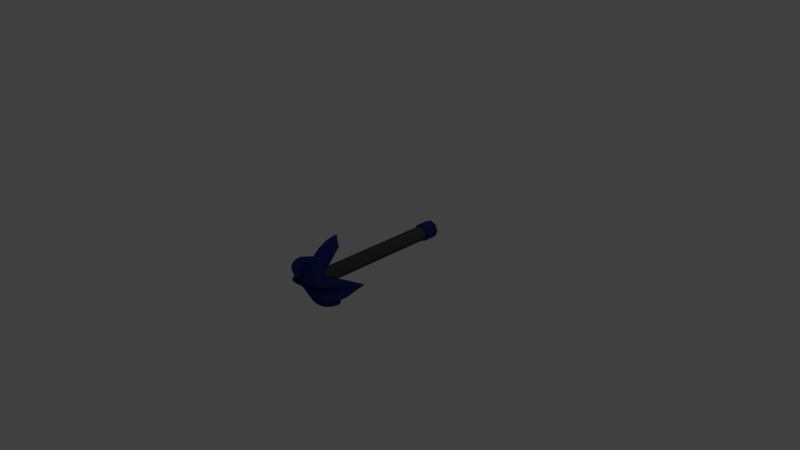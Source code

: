 # Source: projectiletower1v1.0.blend  (saved by Blender 2.72.0; exported with 4.5.12 LTS)
import bpy
from mathutils import Matrix  # noqa: F401  (used for matrix-valued properties, if any)

bpy.ops.wm.read_factory_settings(use_empty=True)
scene = bpy.context.scene
scene.name = 'Scene'

# ---- collections
col_collection_1 = bpy.data.collections.new('Collection 1'); scene.collection.children.link(col_collection_1)

# ---- materials (node trees are filled in below, after node groups)
mat_material_001 = bpy.data.materials.new('Material.001')
mat_material_001.alpha_threshold = 0.0
mat_material_001.use_transparent_shadow = False
mat_material_001.diffuse_color = (0.06372, 0.06372, 0.06372, 1.0)
mat_material_001.specular_color = (0.3424, 0.3424, 0.3424)
mat_material_001.roughness = 0.5
mat_material = bpy.data.materials.new('Material')
mat_material.alpha_threshold = 0.0
mat_material.use_transparent_shadow = False
mat_material.diffuse_color = (0.01759, 0.02689, 0.1574, 1.0)
mat_material.specular_color = (0.1154, 0.1263, 0.6619)
mat_material.roughness = 0.5
mat_material.specular_intensity = 1.0

# ---- material node trees

# ---- world
world_world = bpy.data.worlds.new('World'); scene.world = world_world
world_world.color = (0.05088, 0.05088, 0.05088)
world_world.use_sun_shadow = False
world_world.sun_shadow_jitter_overblur = 0.0
world_world.cycles.sampling_method = 'MANUAL'
world_world.cycles.sample_map_resolution = 256

# ---- cameras
cam_camera = bpy.data.cameras.new('Camera')
cam_camera.clip_end = 100.0
cam_camera.lens = 35.0
cam_camera.sensor_width = 32.0
cam_camera.sensor_height = 18.0
cam_camera.ortho_scale = 7.314
cam_camera.dof.focus_distance = 0.0
cam_camera.dof.aperture_fstop = 128.0

# ---- lights
light_lamp = bpy.data.lights.new('Lamp', 'POINT')
light_lamp.transmission_factor = 0.0
light_lamp.cutoff_distance = 30.0
light_lamp.energy = 100.0
light_lamp.shadow_buffer_clip_start = 1.001
light_lamp.shadow_soft_size = 0.1
light_lamp.shadow_maximum_resolution = 0.006
light_lamp.use_absolute_resolution = True
light_lamp.cycles.use_multiple_importance_sampling = False

# ---- meshes
me_cylinder = bpy.data.meshes.new('Cylinder')
me_cylinder.from_pydata([(0.0, 1.0, -1.0), (0.0, 1.0, 1.0), (0.7071, 0.7071, -1.0), (0.7071, 0.7071, 1.0), (1.0, -4.371e-08, -1.0), (1.0, -4.371e-08, 1.0), (0.7071, -0.7071, -1.0), (0.7071, -0.7071, 1.0), (-8.742e-08, -1.0, -1.0), (-8.742e-08, -1.0, 1.0), (-0.7071, -0.7071, -1.0), (-0.7071, -0.7071, 1.0), (-1.0, 1.192e-08, -1.0), (-1.0, 1.192e-08, 1.0), (-0.7071, 0.7071, -1.0), (-0.7071, 0.7071, 1.0), (-0.7071, -0.7071, 0.0), (-0.7071, -0.7071, -0.5), (-0.7071, -0.7071, 0.5), (-0.7071, -0.7071, -0.75), (-0.7071, -0.7071, 0.25), (-0.7071, -0.7071, -0.25), (-0.7071, -0.7071, 0.75), (-8.742e-08, -1.0, 0.0), (-8.742e-08, -1.0, -0.5), (-8.742e-08, -1.0, 0.5), (-8.742e-08, -1.0, -0.75), (-8.742e-08, -1.0, 0.25), (-8.742e-08, -1.0, -0.25), (-8.742e-08, -1.0, 0.75), (0.7071, -0.7071, 0.0), (0.7071, -0.7071, -0.5), (0.7071, -0.7071, 0.5), (0.7071, -0.7071, -0.75), (0.7071, -0.7071, 0.25), (0.7071, -0.7071, -0.25), (0.7071, -0.7071, 0.75), (1.0, -4.371e-08, 0.0), (1.0, -4.371e-08, -0.5), (1.0, -4.371e-08, 0.5), (1.0, -4.371e-08, -0.75), (1.0, -4.371e-08, 0.25), (1.0, -4.371e-08, -0.25), (1.0, -4.371e-08, 0.75), (0.7071, 0.7071, 0.0), (0.7071, 0.7071, -0.5), (0.7071, 0.7071, 0.5), (0.7071, 0.7071, -0.75), (0.7071, 0.7071, 0.25), (0.7071, 0.7071, -0.25), (0.7071, 0.7071, 0.75), (0.0, 1.0, 0.0), (0.0, 1.0, 0.5), (0.0, 1.0, -0.5), (0.0, 1.0, 0.75), (0.0, 1.0, -0.25), (0.0, 1.0, 0.25), (0.0, 1.0, -0.75), (-0.7071, 0.7071, 0.0), (-0.7071, 0.7071, -0.5), (-0.7071, 0.7071, 0.5), (-0.7071, 0.7071, -0.75), (-0.7071, 0.7071, 0.25), (-0.7071, 0.7071, -0.25), (-0.7071, 0.7071, 0.75), (-1.0, 1.192e-08, 0.0), (-1.0, 1.192e-08, -0.5), (-1.0, 1.192e-08, 0.5)], [], [(0, 57, 53, 55, 51, 56, 52, 54, 1, 3, 50, 46, 48, 44, 49, 45, 47, 2), (2, 47, 45, 49, 44, 48, 46, 50, 3, 5, 43, 39, 41, 37, 42, 38, 40, 4), (4, 40, 38, 42, 37, 41, 39, 43, 5, 7, 36, 32, 34, 30, 35, 31, 33, 6), (6, 33, 31, 35, 30, 34, 32, 36, 7, 9, 29, 25, 27, 23, 28, 24, 26, 8), (8, 26, 24, 28, 23, 27, 25, 29, 9, 11, 22, 18, 20, 16, 21, 17, 19, 10), (10, 19, 17, 21, 16, 20, 18, 22, 11, 13, 67, 65, 66, 12), (3, 1, 15, 13, 11, 9, 7, 5), (14, 61, 59, 63, 58, 62, 60, 64, 15, 1, 54, 52, 56, 51, 55, 53, 57, 0), (12, 66, 65, 67, 13, 15, 64, 60, 62, 58, 63, 59, 61, 14), (0, 2, 4, 6, 8, 10, 12, 14)])
me_cylinder.materials.append(mat_material_001)
me_cylinder.use_remesh_preserve_volume = False
me_cylinder.use_remesh_preserve_attributes = False
me_cylinder.use_mirror_vertex_groups = False
me_cylinder.update()
me_sphere_001 = bpy.data.meshes.new('Sphere.001')
me_sphere_001.from_pydata([(-0.1836, -0.7497, -0.09716), (-0.1762, -0.7319, -0.2923), (-0.1544, -0.6794, -0.4798), (-0.1191, -0.594, -0.6527), (-0.09248, -0.4791, -0.8043), (-0.07205, -0.3391, -0.9286), (-0.05395, -0.1794, -1.021), (-0.03095, -0.1023, -1.027), (-0.2983, -0.247, -0.6947), (-0.2796, -0.244, -0.8141), (-0.2495, -0.2222, -0.8681), (-0.2178, -0.2033, -0.9289), (-0.1693, -0.1646, -0.9895), (-0.1239, -0.1243, -1.011), (-0.07848, -0.08711, -1.036), (-0.04782, -0.04848, -1.02), (-0.87, -0.2281, -0.5091), (-0.8522, -0.2225, -0.6755), (-0.7996, -0.2061, -0.7902), (-0.7143, -0.1884, -0.9072), (-0.5994, -0.1513, -0.9885), (-0.4594, -0.1193, -1.043), (-0.2996, -0.08966, -1.078), (-0.1263, -0.04394, -1.04), (0.0, -1.0, 7.55e-08), (0.0, -0.9808, -0.1951), (0.0, -0.9239, -0.3827), (0.0, -0.8315, -0.5556), (0.0, -0.7071, -0.7071), (0.0, -0.5556, -0.8315), (0.0, -0.3827, -0.9239), (0.0, -0.1951, -0.9808), (0.1836, -0.7497, -0.09716), (0.1762, -0.7319, -0.2923), (0.1544, -0.6794, -0.4798), (0.1191, -0.594, -0.6527), (0.09248, -0.4791, -0.8043), (0.07205, -0.3391, -0.9286), (0.05395, -0.1794, -1.021), (0.03095, -0.1023, -1.027), (0.2983, -0.247, -0.6947), (0.2796, -0.244, -0.8141), (0.2495, -0.2222, -0.8681), (0.2178, -0.2033, -0.9289), (0.1693, -0.1646, -0.9895), (0.1239, -0.1243, -1.011), (0.07848, -0.08711, -1.036), (0.04782, -0.04848, -1.02), (0.87, -0.2281, -0.5091), (0.8522, -0.2225, -0.6755), (0.7996, -0.2061, -0.7902), (0.7143, -0.1884, -0.9072), (0.5994, -0.1513, -0.9885), (0.4594, -0.1193, -1.043), (0.2996, -0.08966, -1.078), (0.1263, -0.04394, -1.04), (-1.0, 0.0, 7.55e-08), (-0.9808, 0.0, -0.1951), (-0.9239, 0.0, -0.3827), (-0.8315, 0.0, -0.5556), (-0.7071, 0.0, -0.7071), (-0.5556, 0.0, -0.8315), (-0.3827, 0.0, -0.9239), (-0.1951, 0.0, -0.9808), (-0.1836, 0.7497, -0.09716), (-0.1762, 0.7319, -0.2923), (-0.1544, 0.6794, -0.4798), (-0.1191, 0.594, -0.6527), (-0.09248, 0.4791, -0.8043), (-0.07205, 0.3391, -0.9286), (-0.05395, 0.1794, -1.021), (-0.03095, 0.1023, -1.027), (-0.2983, 0.247, -0.6947), (-0.2796, 0.244, -0.8141), (-0.2495, 0.2222, -0.8681), (-0.2178, 0.2033, -0.9289), (-0.1693, 0.1646, -0.9895), (-0.1239, 0.1243, -1.011), (-0.07848, 0.08711, -1.036), (-0.04782, 0.04848, -1.02), (-0.87, 0.2281, -0.5091), (-0.8522, 0.2225, -0.6755), (-0.7996, 0.2061, -0.7902), (-0.7143, 0.1884, -0.9072), (-0.5994, 0.1513, -0.9885), (-0.4594, 0.1193, -1.043), (-0.2996, 0.08966, -1.078), (-0.1263, 0.04394, -1.04), (1.0, 0.0, 7.55e-08), (0.9808, 0.0, -0.1951), (0.9239, 0.0, -0.3827), (0.8315, 0.0, -0.5556), (0.7071, 0.0, -0.7071), (0.5556, 0.0, -0.8315), (0.3827, 0.0, -0.9239), (0.1951, 0.0, -0.9808), (0.0, 1.0, 7.55e-08), (0.0, 0.9808, -0.1951), (0.0, 0.9239, -0.3827), (0.0, 0.8315, -0.5556), (0.0, 0.7071, -0.7071), (0.0, 0.5556, -0.8315), (0.0, 0.3827, -0.9239), (0.0, 0.1951, -0.9808), (0.1836, 0.7497, -0.09716), (0.1762, 0.7319, -0.2923), (0.1544, 0.6794, -0.4798), (0.1191, 0.594, -0.6527), (0.09248, 0.4791, -0.8043), (0.07205, 0.3391, -0.9286), (0.05395, 0.1794, -1.021), (0.03095, 0.1023, -1.027), (0.2983, 0.247, -0.6947), (0.2796, 0.244, -0.8141), (0.2495, 0.2222, -0.8681), (0.2178, 0.2033, -0.9289), (0.1693, 0.1646, -0.9895), (0.1239, 0.1243, -1.011), (0.07848, 0.08711, -1.036), (0.04782, 0.04848, -1.02), (0.0, 0.0, -1.0), (0.87, 0.2281, -0.5091), (0.8522, 0.2225, -0.6755), (0.7996, 0.2061, -0.7902), (0.7143, 0.1884, -0.9072), (0.5994, 0.1513, -0.9885), (0.4594, 0.1193, -1.043), (0.2996, 0.08966, -1.078), (0.1263, 0.04394, -1.04)], [], [(26, 25, 1, 2), (31, 30, 6, 7), (29, 28, 4, 5), (27, 26, 2, 3), (25, 24, 0, 1), (30, 29, 5, 6), (28, 27, 3, 4), (2, 1, 9, 10), (7, 6, 14, 15), (5, 4, 12, 13), (3, 2, 10, 11), (1, 0, 8, 9), (6, 5, 13, 14), (4, 3, 11, 12), (10, 9, 17, 18), (15, 14, 22, 23), (13, 12, 20, 21), (11, 10, 18, 19), (9, 8, 16, 17), (14, 13, 21, 22), (12, 11, 19, 20), (120, 31, 7), (120, 7, 15), (120, 15, 23), (18, 17, 57, 58), (23, 22, 62, 63), (21, 20, 60, 61), (19, 18, 58, 59), (17, 16, 56, 57), (120, 23, 63), (22, 21, 61, 62), (20, 19, 59, 60), (26, 34, 33, 25), (31, 39, 38, 30), (29, 37, 36, 28), (27, 35, 34, 26), (25, 33, 32, 24), (30, 38, 37, 29), (28, 36, 35, 27), (34, 42, 41, 33), (39, 47, 46, 38), (37, 45, 44, 36), (35, 43, 42, 34), (33, 41, 40, 32), (38, 46, 45, 37), (36, 44, 43, 35), (42, 50, 49, 41), (47, 55, 54, 46), (45, 53, 52, 44), (43, 51, 50, 42), (41, 49, 48, 40), (46, 54, 53, 45), (44, 52, 51, 43), (120, 39, 31), (120, 47, 39), (120, 55, 47), (50, 90, 89, 49), (55, 95, 94, 54), (53, 93, 92, 52), (51, 91, 90, 50), (49, 89, 88, 48), (120, 95, 55), (54, 94, 93, 53), (52, 92, 91, 51), (98, 66, 65, 97), (103, 71, 70, 102), (101, 69, 68, 100), (99, 67, 66, 98), (97, 65, 64, 96), (102, 70, 69, 101), (100, 68, 67, 99), (66, 74, 73, 65), (71, 79, 78, 70), (69, 77, 76, 68), (67, 75, 74, 66), (65, 73, 72, 64), (70, 78, 77, 69), (68, 76, 75, 67), (74, 82, 81, 73), (79, 87, 86, 78), (77, 85, 84, 76), (75, 83, 82, 74), (73, 81, 80, 72), (78, 86, 85, 77), (76, 84, 83, 75), (120, 71, 103), (120, 79, 71), (120, 87, 79), (82, 58, 57, 81), (87, 63, 62, 86), (85, 61, 60, 84), (83, 59, 58, 82), (81, 57, 56, 80), (120, 63, 87), (86, 62, 61, 85), (84, 60, 59, 83), (98, 97, 105, 106), (103, 102, 110, 111), (101, 100, 108, 109), (99, 98, 106, 107), (97, 96, 104, 105), (102, 101, 109, 110), (100, 99, 107, 108), (106, 105, 113, 114), (111, 110, 118, 119), (109, 108, 116, 117), (107, 106, 114, 115), (105, 104, 112, 113), (110, 109, 117, 118), (108, 107, 115, 116), (114, 113, 122, 123), (119, 118, 127, 128), (117, 116, 125, 126), (115, 114, 123, 124), (113, 112, 121, 122), (118, 117, 126, 127), (116, 115, 124, 125), (120, 103, 111), (120, 111, 119), (120, 119, 128), (123, 122, 89, 90), (128, 127, 94, 95), (126, 125, 92, 93), (124, 123, 90, 91), (122, 121, 88, 89), (120, 128, 95), (127, 126, 93, 94), (125, 124, 91, 92), (0, 24, 32, 40, 48, 88, 121, 112, 104, 96, 64, 72, 80, 56, 16, 8)])
me_sphere_001.materials.append(mat_material)
me_sphere_001.use_remesh_preserve_volume = False
me_sphere_001.use_remesh_preserve_attributes = False
me_sphere_001.use_mirror_vertex_groups = False
me_sphere_001.update()
me_cylinder_001 = bpy.data.meshes.new('Cylinder.001')
me_cylinder_001.from_pydata([(0.0, 1.0, -1.0), (0.0, 1.0, 1.0), (0.7071, 0.7071, -1.0), (0.7071, 0.7071, 1.0), (1.0, -4.371e-08, -1.0), (1.0, -4.371e-08, 1.0), (0.7071, -0.7071, -1.0), (0.7071, -0.7071, 1.0), (-8.742e-08, -1.0, -1.0), (-8.742e-08, -1.0, 1.0), (-0.7071, -0.7071, -1.0), (-0.7071, -0.7071, 1.0), (-1.0, 1.192e-08, -1.0), (-1.0, 1.192e-08, 1.0), (-0.7071, 0.7071, -1.0), (-0.7071, 0.7071, 1.0)], [], [(0, 1, 3, 2), (2, 3, 5, 4), (4, 5, 7, 6), (6, 7, 9, 8), (8, 9, 11, 10), (10, 11, 13, 12), (3, 1, 15, 13, 11, 9, 7, 5), (14, 15, 1, 0), (12, 13, 15, 14), (0, 2, 4, 6, 8, 10, 12, 14)])
me_cylinder_001.materials.append(mat_material)
me_cylinder_001.use_remesh_preserve_volume = False
me_cylinder_001.use_remesh_preserve_attributes = False
me_cylinder_001.use_mirror_vertex_groups = False
me_cylinder_001.update()

# ---- objects
ob_cylinder = bpy.data.objects.new('Cylinder', me_cylinder)
ob_sphere_001 = bpy.data.objects.new('Sphere.001', me_sphere_001)
ob_cylinder_001 = bpy.data.objects.new('Cylinder.001', me_cylinder_001)
ob_lamp = bpy.data.objects.new('Lamp', light_lamp)
ob_camera = bpy.data.objects.new('Camera', cam_camera)

# ---- transforms, parenting, visibility, modifiers, constraints
ob_cylinder.location = (0.0, 0.0, 0.0)
ob_cylinder.rotation_euler = (-1.571, 0.0, 0.0)
ob_cylinder.scale = (0.1, 0.1, 1.0)
ob_cylinder.lineart.crease_threshold = 0.0
ob_sphere_001.parent = ob_cylinder
ob_sphere_001.location = (0.0, -1.671e-07, -0.5897)
ob_sphere_001.scale = (5.0, 5.0, 0.5)
ob_sphere_001.lineart.crease_threshold = 0.0
ob_cylinder_001.parent = ob_cylinder
ob_cylinder_001.location = (0.0, -4.142e-07, 0.9476)
ob_cylinder_001.scale = (1.2, 1.2, 0.1)
ob_cylinder_001.lineart.crease_threshold = 0.0
ob_lamp.location = (4.076, 1.005, 5.904)
ob_lamp.rotation_euler = (0.6503, 0.05522, 1.866)
ob_lamp.lock_rotations_4d = False
ob_lamp.empty_display_type = 'ARROWS'
ob_lamp.color = (0.0, 0.0, 0.0, 0.0)
ob_lamp.lineart.crease_threshold = 0.0
ob_camera.location = (7.481, -6.508, 5.344)
ob_camera.rotation_euler = (1.109, 0.01082, 0.8149)
ob_camera.lock_rotations_4d = False
ob_camera.empty_display_type = 'ARROWS'
ob_camera.color = (0.0, 0.0, 0.0, 0.0)
ob_camera.display_type = 'WIRE'
ob_camera.lineart.crease_threshold = 0.0

# ---- collection membership
col_collection_1.objects.link(ob_cylinder)
col_collection_1.objects.link(ob_sphere_001)
col_collection_1.objects.link(ob_cylinder_001)
col_collection_1.objects.link(ob_lamp)
col_collection_1.objects.link(ob_camera)

# ---- scene / render settings (as saved in the file)
scene.camera = ob_camera
scene.frame_start = 1; scene.frame_end = 250; scene.frame_set(1)
scene.render.engine = 'BLENDER_EEVEE_NEXT'
scene.render.resolution_percentage = 50
scene.render.dither_intensity = 0.0
scene.cycles.use_denoising = False
scene.cycles.samples = 10
scene.cycles.sampling_pattern = 'TABULATED_SOBOL'
scene.cycles.light_sampling_threshold = 0.0
scene.cycles.use_adaptive_sampling = False
scene.cycles.use_light_tree = False
scene.cycles.blur_glossy = 0.0
scene.cycles.pixel_filter_type = 'GAUSSIAN'
scene.cycles.sample_clamp_indirect = 0.0
scene.view_settings.view_transform = 'Standard'
bpy.context.view_layer.update()
